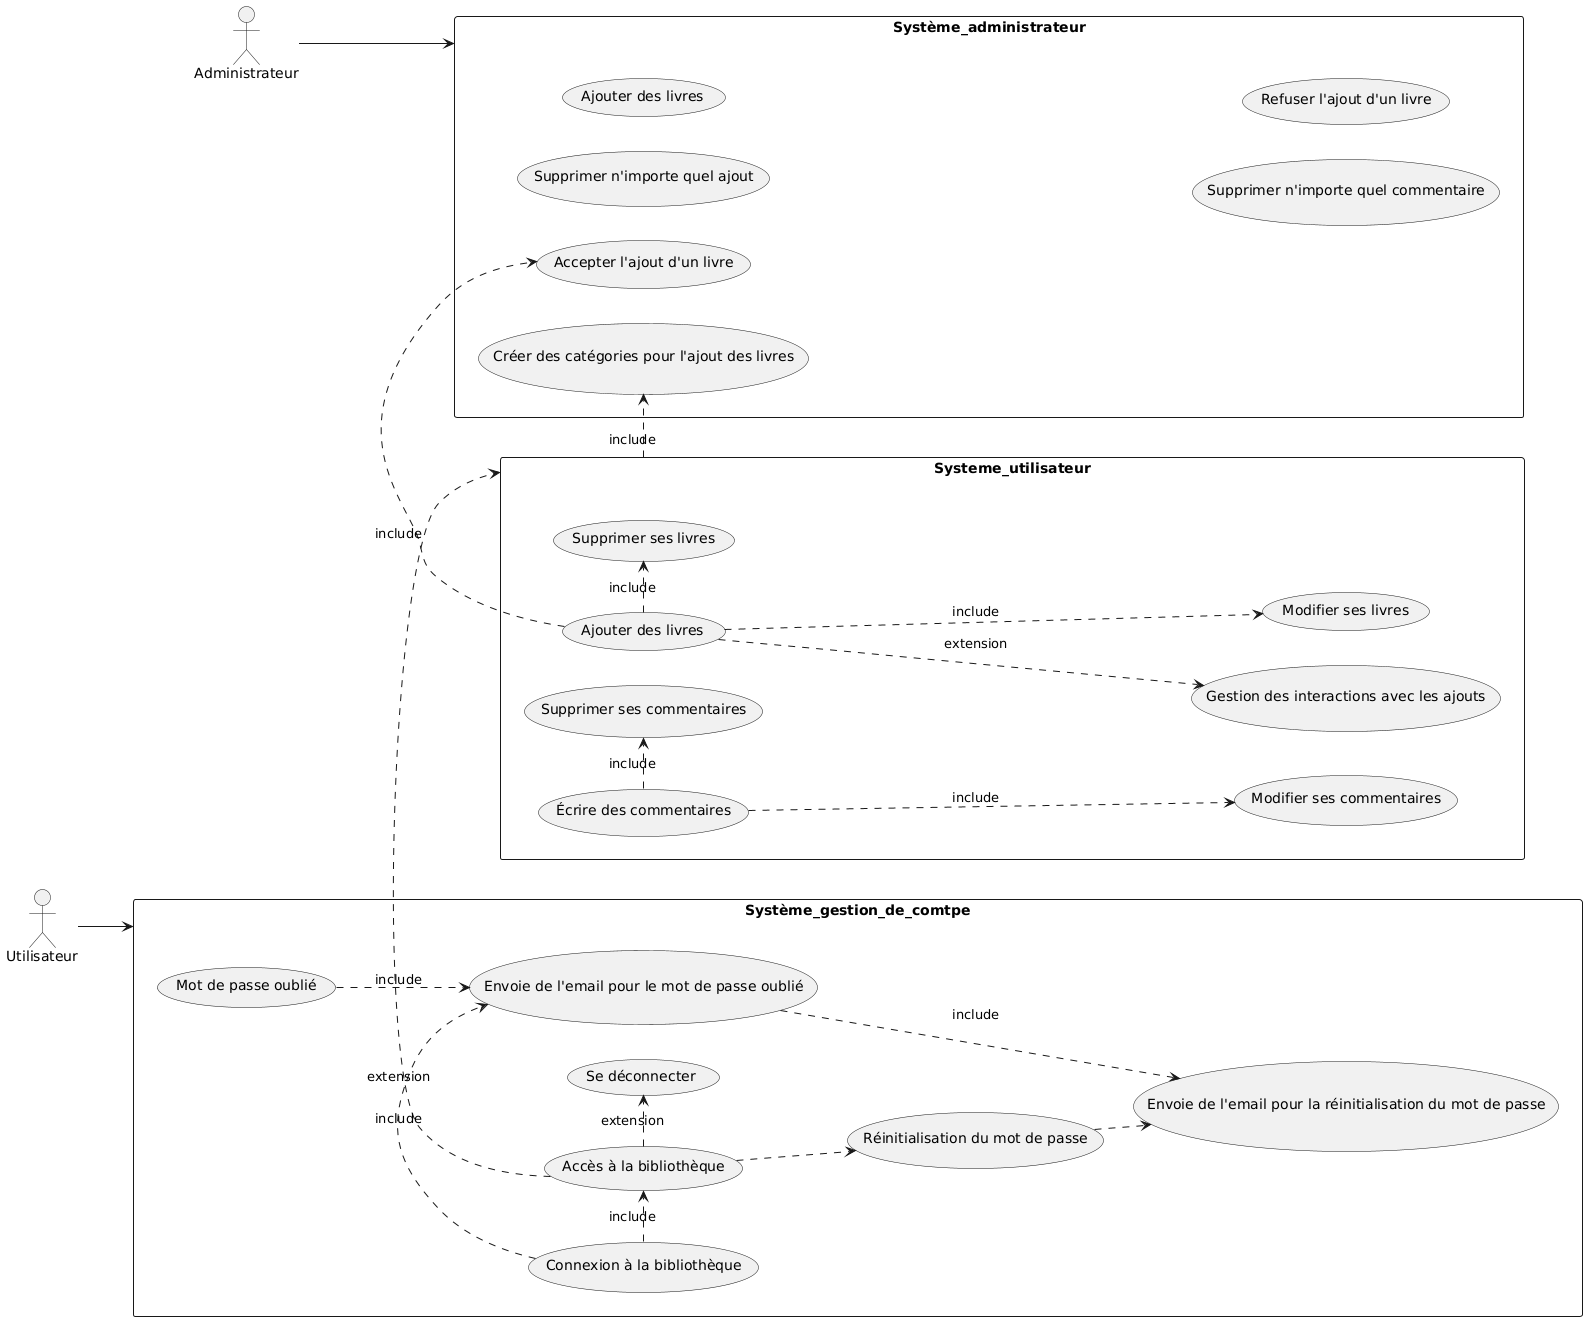

The diagram above was rendered by PlantUML. Its source (embedded in the PNG):
@startuml
left to right direction

actor Utilisateur as user

rectangle (Systeme_utilisateur) {

(Supprimer ses livres) as UC1
(Écrire des commentaires) as UC2
(Supprimer ses commentaires) as UC3
(Ajouter des livres) as UC4
(Gestion des interactions avec les ajouts) as UC5
'(Gestion des interactions) as UC6
(Modifier ses livres) as UC7
(Modifier ses commentaires) as UC8
'(Gestion des interactions) as UC9
}

rectangle (Système_gestion_de_comtpe) {

(Connexion à la bibliothèque) as UC13
(Mot de passe oublié) as UC00
(Envoie de l'email pour le mot de passe oublié) as UC14
(Accès à la bibliothèque) as UC15
(Se déconnecter) as UC16
(Réinitialisation du mot de passe) as UC17
(Envoie de l'email pour la réinitialisation du mot de passe) as UC18

}

user --> (Système_gestion_de_comtpe)

' Relations compte utilisateur

UC13 .> UC14 : extension
UC00 ..> UC14 : include
UC14 ..> UC18 : include
UC13 .> UC15 : include
UC15 .> UC16 : extension
UC15 .> UC17 : extension
UC17 .> UC18 : include

UC15 .> (Systeme_utilisateur) : include

actor Administrateur

rectangle (Système_administrateur) {

(Supprimer n'importe quel ajout) as UC10
(Ajouter des livres) as UC11
(Supprimer n'importe quel commentaire) as UC12
(Refuser l'ajout d'un livre)
(Accepter l'ajout d'un livre)

(Systeme_utilisateur) .> (Créer des catégories pour l'ajout des livres) : include

}

Administrateur --> (Système_administrateur)

' Relations include entre fonctionnalités du système utilisateur
UC4 ..> UC7 : include
UC2 ..> UC8 : include
UC2 .> UC3 : include
UC4 .> UC1 : include
'UC6 .> UC9 : include
'UC5 .> UC9 : include
UC4 .> (Accepter l'ajout d'un livre) : include
UC4 ..> UC5 :extension
@enduml